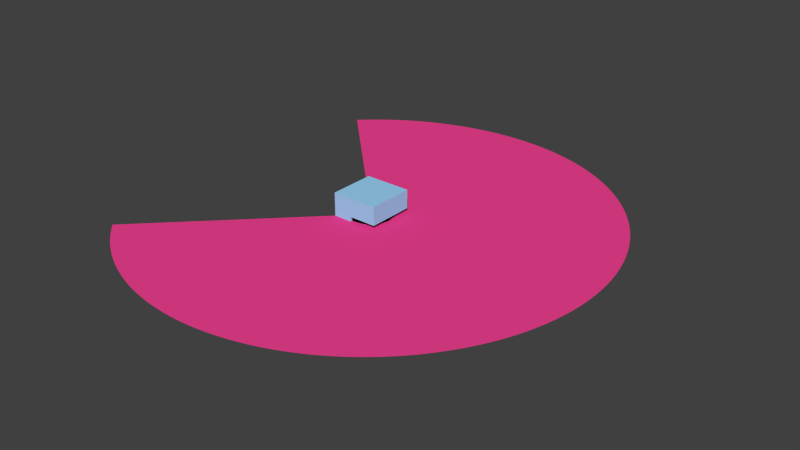 # Source: sick240.blend  (saved by Blender 2.61.0; exported with 4.5.12 LTS)
import bpy
from mathutils import Matrix  # noqa: F401  (used for matrix-valued properties, if any)

bpy.ops.wm.read_factory_settings(use_empty=True)
scene = bpy.context.scene
scene.name = 'Scene'

# ---- collections
col_collection_1 = bpy.data.collections.new('Collection 1'); scene.collection.children.link(col_collection_1)

# ---- materials (node trees are filled in below, after node groups)
mat_raymat_003 = bpy.data.materials.new('RayMat.003')
mat_raymat_003.alpha_threshold = 0.0
mat_raymat_003.use_transparent_shadow = False
mat_raymat_003.diffuse_color = (0.9099, 0.05395, 0.2974, 1.0)
mat_raymat_003.roughness = 0.5
mat_raymat_003.line_color = (0.0, 0.0, 0.0, 0.3)
mat_blue = bpy.data.materials.new('Blue')
mat_blue.alpha_threshold = 0.0
mat_blue.use_transparent_shadow = False
mat_blue.diffuse_color = (0.3348, 0.6721, 0.956, 1.0)
mat_blue.roughness = 0.5
mat_blue.line_color = (0.0, 0.0, 0.0, 1.0)
mat_black = bpy.data.materials.new('Black')
mat_black.alpha_threshold = 0.0
mat_black.use_transparent_shadow = False
mat_black.diffuse_color = (0.0, 0.0, 0.0, 1.0)
mat_black.roughness = 0.5
mat_black.line_color = (0.0, 0.0, 0.0, 1.0)

# ---- material node trees

# ---- world
world_world = bpy.data.worlds.new('World'); scene.world = world_world
world_world.color = (0.05088, 0.05088, 0.05088)
world_world.use_sun_shadow = False
world_world.sun_shadow_jitter_overblur = 0.0
world_world.cycles.sampling_method = 'MANUAL'
world_world.cycles.sample_map_resolution = 256

# ---- meshes
me_arcmesh_017 = bpy.data.meshes.new('ArcMesh.017')
me_arcmesh_017.from_pydata([(0.0, 0.0, 0.0), (-0.7071, -0.7071, 0.0), (-0.704, -0.7102, 0.0), (-0.7009, -0.7133, 0.0), (-0.6978, -0.7163, 0.0), (-0.6947, -0.7193, 0.0), (-0.6915, -0.7224, 0.0), (-0.6884, -0.7254, 0.0), (-0.6852, -0.7284, 0.0), (-0.682, -0.7314, 0.0), (-0.6788, -0.7343, 0.0), (-0.6756, -0.7373, 0.0), (-0.6724, -0.7402, 0.0), (-0.6691, -0.7431, 0.0), (-0.6659, -0.7461, 0.0), (-0.6626, -0.749, 0.0), (-0.6593, -0.7518, 0.0), (-0.6561, -0.7547, 0.0), (-0.6528, -0.7576, 0.0), (-0.6494, -0.7604, 0.0), (-0.6461, -0.7632, 0.0), (-0.6428, -0.766, 0.0), (-0.6394, -0.7688, 0.0), (-0.6361, -0.7716, 0.0), (-0.6327, -0.7744, 0.0), (-0.6293, -0.7771, 0.0), (-0.6259, -0.7799, 0.0), (-0.6225, -0.7826, 0.0), (-0.6191, -0.7853, 0.0), (-0.6157, -0.788, 0.0), (-0.6122, -0.7907, 0.0), (-0.6088, -0.7934, 0.0), (-0.6053, -0.796, 0.0), (-0.6018, -0.7986, 0.0), (-0.5983, -0.8013, 0.0), (-0.5948, -0.8039, 0.0), (-0.5913, -0.8064, 0.0), (-0.5878, -0.809, 0.0), (-0.5842, -0.8116, 0.0), (-0.5807, -0.8141, 0.0), (-0.5771, -0.8166, 0.0), (-0.5736, -0.8192, 0.0), (-0.57, -0.8216, 0.0), (-0.5664, -0.8241, 0.0), (-0.5628, -0.8266, 0.0), (-0.5592, -0.829, 0.0), (-0.5556, -0.8315, 0.0), (-0.5519, -0.8339, 0.0), (-0.5483, -0.8363, 0.0), (-0.5446, -0.8387, 0.0), (-0.541, -0.841, 0.0), (-0.5373, -0.8434, 0.0), (-0.5336, -0.8457, 0.0), (-0.5299, -0.848, 0.0), (-0.5262, -0.8504, 0.0), (-0.5225, -0.8526, 0.0), (-0.5188, -0.8549, 0.0), (-0.515, -0.8572, 0.0), (-0.5113, -0.8594, 0.0), (-0.5075, -0.8616, 0.0), (-0.5038, -0.8638, 0.0), (-0.5, -0.866, 0.0), (-0.4962, -0.8682, 0.0), (-0.4924, -0.8704, 0.0), (-0.4886, -0.8725, 0.0), (-0.4848, -0.8746, 0.0), (-0.481, -0.8767, 0.0), (-0.4772, -0.8788, 0.0), (-0.4733, -0.8809, 0.0), (-0.4695, -0.8829, 0.0), (-0.4656, -0.885, 0.0), (-0.4617, -0.887, 0.0), (-0.4579, -0.889, 0.0), (-0.454, -0.891, 0.0), (-0.4501, -0.893, 0.0), (-0.4462, -0.8949, 0.0), (-0.4423, -0.8969, 0.0), (-0.4384, -0.8988, 0.0), (-0.4344, -0.9007, 0.0), (-0.4305, -0.9026, 0.0), (-0.4266, -0.9045, 0.0), (-0.4226, -0.9063, 0.0), (-0.4187, -0.9081, 0.0), (-0.4147, -0.91, 0.0), (-0.4107, -0.9118, 0.0), (-0.4067, -0.9135, 0.0), (-0.4027, -0.9153, 0.0), (-0.3987, -0.9171, 0.0), (-0.3947, -0.9188, 0.0), (-0.3907, -0.9205, 0.0), (-0.3867, -0.9222, 0.0), (-0.3827, -0.9239, 0.0), (-0.3786, -0.9255, 0.0), (-0.3746, -0.9272, 0.0), (-0.3706, -0.9288, 0.0), (-0.3665, -0.9304, 0.0), (-0.3624, -0.932, 0.0), (-0.3584, -0.9336, 0.0), (-0.3543, -0.9351, 0.0), (-0.3502, -0.9367, 0.0), (-0.3461, -0.9382, 0.0), (-0.342, -0.9397, 0.0), (-0.3379, -0.9412, 0.0), (-0.3338, -0.9426, 0.0), (-0.3297, -0.9441, 0.0), (-0.3256, -0.9455, 0.0), (-0.3214, -0.9469, 0.0), (-0.3173, -0.9483, 0.0), (-0.3132, -0.9497, 0.0), (-0.309, -0.9511, 0.0), (-0.3049, -0.9524, 0.0), (-0.3007, -0.9537, 0.0), (-0.2965, -0.955, 0.0), (-0.2924, -0.9563, 0.0), (-0.2882, -0.9576, 0.0), (-0.284, -0.9588, 0.0), (-0.2798, -0.96, 0.0), (-0.2756, -0.9613, 0.0), (-0.2714, -0.9625, 0.0), (-0.2672, -0.9636, 0.0), (-0.263, -0.9648, 0.0), (-0.2588, -0.9659, 0.0), (-0.2546, -0.967, 0.0), (-0.2504, -0.9681, 0.0), (-0.2462, -0.9692, 0.0), (-0.2419, -0.9703, 0.0), (-0.2377, -0.9713, 0.0), (-0.2334, -0.9724, 0.0), (-0.2292, -0.9734, 0.0), (-0.225, -0.9744, 0.0), (-0.2207, -0.9753, 0.0), (-0.2164, -0.9763, 0.0), (-0.2122, -0.9772, 0.0), (-0.2079, -0.9781, 0.0), (-0.2036, -0.979, 0.0), (-0.1994, -0.9799, 0.0), (-0.1951, -0.9808, 0.0), (-0.1908, -0.9816, 0.0), (-0.1865, -0.9825, 0.0), (-0.1822, -0.9833, 0.0), (-0.1779, -0.984, 0.0), (-0.1736, -0.9848, 0.0), (-0.1693, -0.9856, 0.0), (-0.165, -0.9863, 0.0), (-0.1607, -0.987, 0.0), (-0.1564, -0.9877, 0.0), (-0.1521, -0.9884, 0.0), (-0.1478, -0.989, 0.0), (-0.1435, -0.9897, 0.0), (-0.1392, -0.9903, 0.0), (-0.1349, -0.9909, 0.0), (-0.1305, -0.9914, 0.0), (-0.1262, -0.992, 0.0), (-0.1219, -0.9925, 0.0), (-0.1175, -0.9931, 0.0), (-0.1132, -0.9936, 0.0), (-0.1089, -0.9941, 0.0), (-0.1045, -0.9945, 0.0), (-0.1002, -0.995, 0.0), (-0.09585, -0.9954, 0.0), (-0.0915, -0.9958, 0.0), (-0.08716, -0.9962, 0.0), (-0.08281, -0.9966, 0.0), (-0.07846, -0.9969, 0.0), (-0.07411, -0.9973, 0.0), (-0.06976, -0.9976, 0.0), (-0.0654, -0.9979, 0.0), (-0.06105, -0.9981, 0.0), (-0.05669, -0.9984, 0.0), (-0.05234, -0.9986, 0.0), (-0.04798, -0.9988, 0.0), (-0.04362, -0.999, 0.0), (-0.03926, -0.9992, 0.0), (-0.0349, -0.9994, 0.0), (-0.03054, -0.9995, 0.0), (-0.02618, -0.9997, 0.0), (-0.02181, -0.9998, 0.0), (-0.01745, -0.9998, 0.0), (-0.01309, -0.9999, 0.0), (-0.008727, -1.0, 0.0), (-0.004363, -1.0, 0.0), (6.123e-17, -1.0, 0.0), (0.004363, -1.0, 0.0), (0.008727, -1.0, 0.0), (0.01309, -0.9999, 0.0), (0.01745, -0.9998, 0.0), (0.02181, -0.9998, 0.0), (0.02618, -0.9997, 0.0), (0.03054, -0.9995, 0.0), (0.0349, -0.9994, 0.0), (0.03926, -0.9992, 0.0), (0.04362, -0.999, 0.0), (0.04798, -0.9988, 0.0), (0.05234, -0.9986, 0.0), (0.05669, -0.9984, 0.0), (0.06105, -0.9981, 0.0), (0.0654, -0.9979, 0.0), (0.06976, -0.9976, 0.0), (0.07411, -0.9973, 0.0), (0.07846, -0.9969, 0.0), (0.08281, -0.9966, 0.0), (0.08716, -0.9962, 0.0), (0.0915, -0.9958, 0.0), (0.09585, -0.9954, 0.0), (0.1002, -0.995, 0.0), (0.1045, -0.9945, 0.0), (0.1089, -0.9941, 0.0), (0.1132, -0.9936, 0.0), (0.1175, -0.9931, 0.0), (0.1219, -0.9925, 0.0), (0.1262, -0.992, 0.0), (0.1305, -0.9914, 0.0), (0.1349, -0.9909, 0.0), (0.1392, -0.9903, 0.0), (0.1435, -0.9897, 0.0), (0.1478, -0.989, 0.0), (0.1521, -0.9884, 0.0), (0.1564, -0.9877, 0.0), (0.1607, -0.987, 0.0), (0.165, -0.9863, 0.0), (0.1693, -0.9856, 0.0), (0.1736, -0.9848, 0.0), (0.1779, -0.984, 0.0), (0.1822, -0.9833, 0.0), (0.1865, -0.9825, 0.0), (0.1908, -0.9816, 0.0), (0.1951, -0.9808, 0.0), (0.1994, -0.9799, 0.0), (0.2036, -0.979, 0.0), (0.2079, -0.9781, 0.0), (0.2122, -0.9772, 0.0), (0.2164, -0.9763, 0.0), (0.2207, -0.9753, 0.0), (0.225, -0.9744, 0.0), (0.2292, -0.9734, 0.0), (0.2334, -0.9724, 0.0), (0.2377, -0.9713, 0.0), (0.2419, -0.9703, 0.0), (0.2462, -0.9692, 0.0), (0.2504, -0.9681, 0.0), (0.2546, -0.967, 0.0), (0.2588, -0.9659, 0.0), (0.263, -0.9648, 0.0), (0.2672, -0.9636, 0.0), (0.2714, -0.9625, 0.0), (0.2756, -0.9613, 0.0), (0.2798, -0.96, 0.0), (0.284, -0.9588, 0.0), (0.2882, -0.9576, 0.0), (0.2924, -0.9563, 0.0), (0.2965, -0.955, 0.0), (0.3007, -0.9537, 0.0), (0.3049, -0.9524, 0.0), (0.309, -0.9511, 0.0), (0.3132, -0.9497, 0.0), (0.3173, -0.9483, 0.0), (0.3214, -0.9469, 0.0), (0.3256, -0.9455, 0.0), (0.3297, -0.9441, 0.0), (0.3338, -0.9426, 0.0), (0.3379, -0.9412, 0.0), (0.342, -0.9397, 0.0), (0.3461, -0.9382, 0.0), (0.3502, -0.9367, 0.0), (0.3543, -0.9351, 0.0), (0.3584, -0.9336, 0.0), (0.3624, -0.932, 0.0), (0.3665, -0.9304, 0.0), (0.3706, -0.9288, 0.0), (0.3746, -0.9272, 0.0), (0.3786, -0.9255, 0.0), (0.3827, -0.9239, 0.0), (0.3867, -0.9222, 0.0), (0.3907, -0.9205, 0.0), (0.3947, -0.9188, 0.0), (0.3987, -0.9171, 0.0), (0.4027, -0.9153, 0.0), (0.4067, -0.9135, 0.0), (0.4107, -0.9118, 0.0), (0.4147, -0.91, 0.0), (0.4187, -0.9081, 0.0), (0.4226, -0.9063, 0.0), (0.4266, -0.9045, 0.0), (0.4305, -0.9026, 0.0), (0.4344, -0.9007, 0.0), (0.4384, -0.8988, 0.0), (0.4423, -0.8969, 0.0), (0.4462, -0.8949, 0.0), (0.4501, -0.893, 0.0), (0.454, -0.891, 0.0), (0.4579, -0.889, 0.0), (0.4617, -0.887, 0.0), (0.4656, -0.885, 0.0), (0.4695, -0.8829, 0.0), (0.4733, -0.8809, 0.0), (0.4772, -0.8788, 0.0), (0.481, -0.8767, 0.0), (0.4848, -0.8746, 0.0), (0.4886, -0.8725, 0.0), (0.4924, -0.8704, 0.0), (0.4962, -0.8682, 0.0), (0.5, -0.866, 0.0), (0.5038, -0.8638, 0.0), (0.5075, -0.8616, 0.0), (0.5113, -0.8594, 0.0), (0.515, -0.8572, 0.0), (0.5188, -0.8549, 0.0), (0.5225, -0.8526, 0.0), (0.5262, -0.8504, 0.0), (0.5299, -0.848, 0.0), (0.5336, -0.8457, 0.0), (0.5373, -0.8434, 0.0), (0.541, -0.841, 0.0), (0.5446, -0.8387, 0.0), (0.5483, -0.8363, 0.0), (0.5519, -0.8339, 0.0), (0.5556, -0.8315, 0.0), (0.5592, -0.829, 0.0), (0.5628, -0.8266, 0.0), (0.5664, -0.8241, 0.0), (0.57, -0.8216, 0.0), (0.5736, -0.8192, 0.0), (0.5771, -0.8166, 0.0), (0.5807, -0.8141, 0.0), (0.5842, -0.8116, 0.0), (0.5878, -0.809, 0.0), (0.5913, -0.8064, 0.0), (0.5948, -0.8039, 0.0), (0.5983, -0.8013, 0.0), (0.6018, -0.7986, 0.0), (0.6053, -0.796, 0.0), (0.6088, -0.7934, 0.0), (0.6122, -0.7907, 0.0), (0.6157, -0.788, 0.0), (0.6191, -0.7853, 0.0), (0.6225, -0.7826, 0.0), (0.6259, -0.7799, 0.0), (0.6293, -0.7771, 0.0), (0.6327, -0.7744, 0.0), (0.6361, -0.7716, 0.0), (0.6394, -0.7688, 0.0), (0.6428, -0.766, 0.0), (0.6461, -0.7632, 0.0), (0.6494, -0.7604, 0.0), (0.6528, -0.7576, 0.0), (0.6561, -0.7547, 0.0), (0.6593, -0.7518, 0.0), (0.6626, -0.749, 0.0), (0.6659, -0.7461, 0.0), (0.6691, -0.7431, 0.0), (0.6724, -0.7402, 0.0), (0.6756, -0.7373, 0.0), (0.6788, -0.7343, 0.0), (0.682, -0.7314, 0.0), (0.6852, -0.7284, 0.0), (0.6884, -0.7254, 0.0), (0.6915, -0.7224, 0.0), (0.6947, -0.7193, 0.0), (0.6978, -0.7163, 0.0), (0.7009, -0.7133, 0.0), (0.704, -0.7102, 0.0), (0.7071, -0.7071, 0.0), (0.7102, -0.704, 0.0), (0.7133, -0.7009, 0.0), (0.7163, -0.6978, 0.0), (0.7193, -0.6947, 0.0), (0.7224, -0.6915, 0.0), (0.7254, -0.6884, 0.0), (0.7284, -0.6852, 0.0), (0.7314, -0.682, 0.0), (0.7343, -0.6788, 0.0), (0.7373, -0.6756, 0.0), (0.7402, -0.6724, 0.0), (0.7431, -0.6691, 0.0), (0.7461, -0.6659, 0.0), (0.749, -0.6626, 0.0), (0.7518, -0.6593, 0.0), (0.7547, -0.6561, 0.0), (0.7576, -0.6528, 0.0), (0.7604, -0.6494, 0.0), (0.7632, -0.6461, 0.0), (0.766, -0.6428, 0.0), (0.7688, -0.6394, 0.0), (0.7716, -0.6361, 0.0), (0.7744, -0.6327, 0.0), (0.7771, -0.6293, 0.0), (0.7799, -0.6259, 0.0), (0.7826, -0.6225, 0.0), (0.7853, -0.6191, 0.0), (0.788, -0.6157, 0.0), (0.7907, -0.6122, 0.0), (0.7934, -0.6088, 0.0), (0.796, -0.6053, 0.0), (0.7986, -0.6018, 0.0), (0.8013, -0.5983, 0.0), (0.8039, -0.5948, 0.0), (0.8064, -0.5913, 0.0), (0.809, -0.5878, 0.0), (0.8116, -0.5842, 0.0), (0.8141, -0.5807, 0.0), (0.8166, -0.5771, 0.0), (0.8192, -0.5736, 0.0), (0.8216, -0.57, 0.0), (0.8241, -0.5664, 0.0), (0.8266, -0.5628, 0.0), (0.829, -0.5592, 0.0), (0.8315, -0.5556, 0.0), (0.8339, -0.5519, 0.0), (0.8363, -0.5483, 0.0), (0.8387, -0.5446, 0.0), (0.841, -0.541, 0.0), (0.8434, -0.5373, 0.0), (0.8457, -0.5336, 0.0), (0.848, -0.5299, 0.0), (0.8504, -0.5262, 0.0), (0.8526, -0.5225, 0.0), (0.8549, -0.5188, 0.0), (0.8572, -0.515, 0.0), (0.8594, -0.5113, 0.0), (0.8616, -0.5075, 0.0), (0.8638, -0.5038, 0.0), (0.866, -0.5, 0.0), (0.8682, -0.4962, 0.0), (0.8704, -0.4924, 0.0), (0.8725, -0.4886, 0.0), (0.8746, -0.4848, 0.0), (0.8767, -0.481, 0.0), (0.8788, -0.4772, 0.0), (0.8809, -0.4733, 0.0), (0.8829, -0.4695, 0.0), (0.885, -0.4656, 0.0), (0.887, -0.4617, 0.0), (0.889, -0.4579, 0.0), (0.891, -0.454, 0.0), (0.893, -0.4501, 0.0), (0.8949, -0.4462, 0.0), (0.8969, -0.4423, 0.0), (0.8988, -0.4384, 0.0), (0.9007, -0.4344, 0.0), (0.9026, -0.4305, 0.0), (0.9045, -0.4266, 0.0), (0.9063, -0.4226, 0.0), (0.9081, -0.4187, 0.0), (0.91, -0.4147, 0.0), (0.9118, -0.4107, 0.0), (0.9135, -0.4067, 0.0), (0.9153, -0.4027, 0.0), (0.9171, -0.3987, 0.0), (0.9188, -0.3947, 0.0), (0.9205, -0.3907, 0.0), (0.9222, -0.3867, 0.0), (0.9239, -0.3827, 0.0), (0.9255, -0.3786, 0.0), (0.9272, -0.3746, 0.0), (0.9288, -0.3706, 0.0), (0.9304, -0.3665, 0.0), (0.932, -0.3624, 0.0), (0.9336, -0.3584, 0.0), (0.9351, -0.3543, 0.0), (0.9367, -0.3502, 0.0), (0.9382, -0.3461, 0.0), (0.9397, -0.342, 0.0), (0.9412, -0.3379, 0.0), (0.9426, -0.3338, 0.0), (0.9441, -0.3297, 0.0), (0.9455, -0.3256, 0.0), (0.9469, -0.3214, 0.0), (0.9483, -0.3173, 0.0), (0.9497, -0.3132, 0.0), (0.9511, -0.309, 0.0), (0.9524, -0.3049, 0.0), (0.9537, -0.3007, 0.0), (0.955, -0.2965, 0.0), (0.9563, -0.2924, 0.0), (0.9576, -0.2882, 0.0), (0.9588, -0.284, 0.0), (0.96, -0.2798, 0.0), (0.9613, -0.2756, 0.0), (0.9625, -0.2714, 0.0), (0.9636, -0.2672, 0.0), (0.9648, -0.263, 0.0), (0.9659, -0.2588, 0.0), (0.967, -0.2546, 0.0), (0.9681, -0.2504, 0.0), (0.9692, -0.2462, 0.0), (0.9703, -0.2419, 0.0), (0.9713, -0.2377, 0.0), (0.9724, -0.2334, 0.0), (0.9734, -0.2292, 0.0), (0.9744, -0.225, 0.0), (0.9753, -0.2207, 0.0), (0.9763, -0.2164, 0.0), (0.9772, -0.2122, 0.0), (0.9781, -0.2079, 0.0), (0.979, -0.2036, 0.0), (0.9799, -0.1994, 0.0), (0.9808, -0.1951, 0.0), (0.9816, -0.1908, 0.0), (0.9825, -0.1865, 0.0), (0.9833, -0.1822, 0.0), (0.984, -0.1779, 0.0), (0.9848, -0.1736, 0.0), (0.9856, -0.1693, 0.0), (0.9863, -0.165, 0.0), (0.987, -0.1607, 0.0), (0.9877, -0.1564, 0.0), (0.9884, -0.1521, 0.0), (0.989, -0.1478, 0.0), (0.9897, -0.1435, 0.0), (0.9903, -0.1392, 0.0), (0.9909, -0.1349, 0.0), (0.9914, -0.1305, 0.0), (0.992, -0.1262, 0.0), (0.9925, -0.1219, 0.0), (0.9931, -0.1175, 0.0), (0.9936, -0.1132, 0.0), (0.9941, -0.1089, 0.0), (0.9945, -0.1045, 0.0), (0.995, -0.1002, 0.0), (0.9954, -0.09585, 0.0), (0.9958, -0.0915, 0.0), (0.9962, -0.08716, 0.0), (0.9966, -0.08281, 0.0), (0.9969, -0.07846, 0.0), (0.9973, -0.07411, 0.0), (0.9976, -0.06976, 0.0), (0.9979, -0.0654, 0.0), (0.9981, -0.06105, 0.0), (0.9984, -0.05669, 0.0), (0.9986, -0.05234, 0.0), (0.9988, -0.04798, 0.0), (0.999, -0.04362, 0.0), (0.9992, -0.03926, 0.0), (0.9994, -0.0349, 0.0), (0.9995, -0.03054, 0.0), (0.9997, -0.02618, 0.0), (0.9998, -0.02181, 0.0), (0.9998, -0.01745, 0.0), (0.9999, -0.01309, 0.0), (1.0, -0.008727, 0.0), (1.0, -0.004363, 0.0), (1.0, 0.0, 0.0), (1.0, 0.004363, 0.0), (1.0, 0.008727, 0.0), (0.9999, 0.01309, 0.0), (0.9998, 0.01745, 0.0), (0.9998, 0.02181, 0.0), (0.9997, 0.02618, 0.0), (0.9995, 0.03054, 0.0), (0.9994, 0.0349, 0.0), (0.9992, 0.03926, 0.0), (0.999, 0.04362, 0.0), (0.9988, 0.04798, 0.0), (0.9986, 0.05234, 0.0), (0.9984, 0.05669, 0.0), (0.9981, 0.06105, 0.0), (0.9979, 0.0654, 0.0), (0.9976, 0.06976, 0.0), (0.9973, 0.07411, 0.0), (0.9969, 0.07846, 0.0), (0.9966, 0.08281, 0.0), (0.9962, 0.08716, 0.0), (0.9958, 0.0915, 0.0), (0.9954, 0.09585, 0.0), (0.995, 0.1002, 0.0), (0.9945, 0.1045, 0.0), (0.9941, 0.1089, 0.0), (0.9936, 0.1132, 0.0), (0.9931, 0.1175, 0.0), (0.9925, 0.1219, 0.0), (0.992, 0.1262, 0.0), (0.9914, 0.1305, 0.0), (0.9909, 0.1349, 0.0), (0.9903, 0.1392, 0.0), (0.9897, 0.1435, 0.0), (0.989, 0.1478, 0.0), (0.9884, 0.1521, 0.0), (0.9877, 0.1564, 0.0), (0.987, 0.1607, 0.0), (0.9863, 0.165, 0.0), (0.9856, 0.1693, 0.0), (0.9848, 0.1736, 0.0), (0.984, 0.1779, 0.0), (0.9833, 0.1822, 0.0), (0.9825, 0.1865, 0.0), (0.9816, 0.1908, 0.0), (0.9808, 0.1951, 0.0), (0.9799, 0.1994, 0.0), (0.979, 0.2036, 0.0), (0.9781, 0.2079, 0.0), (0.9772, 0.2122, 0.0), (0.9763, 0.2164, 0.0), (0.9753, 0.2207, 0.0), (0.9744, 0.225, 0.0), (0.9734, 0.2292, 0.0), (0.9724, 0.2334, 0.0), (0.9713, 0.2377, 0.0), (0.9703, 0.2419, 0.0), (0.9692, 0.2462, 0.0), (0.9681, 0.2504, 0.0), (0.967, 0.2546, 0.0), (0.9659, 0.2588, 0.0), (0.9648, 0.263, 0.0), (0.9636, 0.2672, 0.0), (0.9625, 0.2714, 0.0), (0.9613, 0.2756, 0.0), (0.96, 0.2798, 0.0), (0.9588, 0.284, 0.0), (0.9576, 0.2882, 0.0), (0.9563, 0.2924, 0.0), (0.955, 0.2965, 0.0), (0.9537, 0.3007, 0.0), (0.9524, 0.3049, 0.0), (0.9511, 0.309, 0.0), (0.9497, 0.3132, 0.0), (0.9483, 0.3173, 0.0), (0.9469, 0.3214, 0.0), (0.9455, 0.3256, 0.0), (0.9441, 0.3297, 0.0), (0.9426, 0.3338, 0.0), (0.9412, 0.3379, 0.0), (0.9397, 0.342, 0.0), (0.9382, 0.3461, 0.0), (0.9367, 0.3502, 0.0), (0.9351, 0.3543, 0.0), (0.9336, 0.3584, 0.0), (0.932, 0.3624, 0.0), (0.9304, 0.3665, 0.0), (0.9288, 0.3706, 0.0), (0.9272, 0.3746, 0.0), (0.9255, 0.3786, 0.0), (0.9239, 0.3827, 0.0), (0.9222, 0.3867, 0.0), (0.9205, 0.3907, 0.0), (0.9188, 0.3947, 0.0), (0.9171, 0.3987, 0.0), (0.9153, 0.4027, 0.0), (0.9135, 0.4067, 0.0), (0.9118, 0.4107, 0.0), (0.91, 0.4147, 0.0), (0.9081, 0.4187, 0.0), (0.9063, 0.4226, 0.0), (0.9045, 0.4266, 0.0), (0.9026, 0.4305, 0.0), (0.9007, 0.4344, 0.0), (0.8988, 0.4384, 0.0), (0.8969, 0.4423, 0.0), (0.8949, 0.4462, 0.0), (0.893, 0.4501, 0.0), (0.891, 0.454, 0.0), (0.889, 0.4579, 0.0), (0.887, 0.4617, 0.0), (0.885, 0.4656, 0.0), (0.8829, 0.4695, 0.0), (0.8809, 0.4733, 0.0), (0.8788, 0.4772, 0.0), (0.8767, 0.481, 0.0), (0.8746, 0.4848, 0.0), (0.8725, 0.4886, 0.0), (0.8704, 0.4924, 0.0), (0.8682, 0.4962, 0.0), (0.866, 0.5, 0.0), (0.8638, 0.5038, 0.0), (0.8616, 0.5075, 0.0), (0.8594, 0.5113, 0.0), (0.8572, 0.515, 0.0), (0.8549, 0.5188, 0.0), (0.8526, 0.5225, 0.0), (0.8504, 0.5262, 0.0), (0.848, 0.5299, 0.0), (0.8457, 0.5336, 0.0), (0.8434, 0.5373, 0.0), (0.841, 0.541, 0.0), (0.8387, 0.5446, 0.0), (0.8363, 0.5483, 0.0), (0.8339, 0.5519, 0.0), (0.8315, 0.5556, 0.0), (0.829, 0.5592, 0.0), (0.8266, 0.5628, 0.0), (0.8241, 0.5664, 0.0), (0.8216, 0.57, 0.0), (0.8192, 0.5736, 0.0), (0.8166, 0.5771, 0.0), (0.8141, 0.5807, 0.0), (0.8116, 0.5842, 0.0), (0.809, 0.5878, 0.0), (0.8064, 0.5913, 0.0), (0.8039, 0.5948, 0.0), (0.8013, 0.5983, 0.0), (0.7986, 0.6018, 0.0), (0.796, 0.6053, 0.0), (0.7934, 0.6088, 0.0), (0.7907, 0.6122, 0.0), (0.788, 0.6157, 0.0), (0.7853, 0.6191, 0.0), (0.7826, 0.6225, 0.0), (0.7799, 0.6259, 0.0), (0.7771, 0.6293, 0.0), (0.7744, 0.6327, 0.0), (0.7716, 0.6361, 0.0), (0.7688, 0.6394, 0.0), (0.766, 0.6428, 0.0), (0.7632, 0.6461, 0.0), (0.7604, 0.6494, 0.0), (0.7576, 0.6528, 0.0), (0.7547, 0.6561, 0.0), (0.7518, 0.6593, 0.0), (0.749, 0.6626, 0.0), (0.7461, 0.6659, 0.0), (0.7431, 0.6691, 0.0), (0.7402, 0.6724, 0.0), (0.7373, 0.6756, 0.0), (0.7343, 0.6788, 0.0), (0.7314, 0.682, 0.0), (0.7284, 0.6852, 0.0), (0.7254, 0.6884, 0.0), (0.7224, 0.6915, 0.0), (0.7193, 0.6947, 0.0), (0.7163, 0.6978, 0.0), (0.7133, 0.7009, 0.0), (0.7102, 0.704, 0.0), (0.7071, 0.7071, 0.0), (0.704, 0.7102, 0.0), (0.7009, 0.7133, 0.0), (0.6978, 0.7163, 0.0), (0.6947, 0.7193, 0.0), (0.6915, 0.7224, 0.0), (0.6884, 0.7254, 0.0), (0.6852, 0.7284, 0.0), (0.682, 0.7314, 0.0), (0.6788, 0.7343, 0.0), (0.6756, 0.7373, 0.0), (0.6724, 0.7402, 0.0), (0.6691, 0.7431, 0.0), (0.6659, 0.7461, 0.0), (0.6626, 0.749, 0.0), (0.6593, 0.7518, 0.0), (0.6561, 0.7547, 0.0), (0.6528, 0.7576, 0.0), (0.6494, 0.7604, 0.0), (0.6461, 0.7632, 0.0), (0.6428, 0.766, 0.0), (0.6394, 0.7688, 0.0), (0.6361, 0.7716, 0.0), (0.6327, 0.7744, 0.0), (0.6293, 0.7771, 0.0), (0.6259, 0.7799, 0.0), (0.6225, 0.7826, 0.0), (0.6191, 0.7853, 0.0), (0.6157, 0.788, 0.0), (0.6122, 0.7907, 0.0), (0.6088, 0.7934, 0.0), (0.6053, 0.796, 0.0), (0.6018, 0.7986, 0.0), (0.5983, 0.8013, 0.0), (0.5948, 0.8039, 0.0), (0.5913, 0.8064, 0.0), (0.5878, 0.809, 0.0), (0.5842, 0.8116, 0.0), (0.5807, 0.8141, 0.0), (0.5771, 0.8166, 0.0), (0.5736, 0.8192, 0.0), (0.57, 0.8216, 0.0), (0.5664, 0.8241, 0.0), (0.5628, 0.8266, 0.0), (0.5592, 0.829, 0.0), (0.5556, 0.8315, 0.0), (0.5519, 0.8339, 0.0), (0.5483, 0.8363, 0.0), (0.5446, 0.8387, 0.0), (0.541, 0.841, 0.0), (0.5373, 0.8434, 0.0), (0.5336, 0.8457, 0.0), (0.5299, 0.848, 0.0), (0.5262, 0.8504, 0.0), (0.5225, 0.8526, 0.0), (0.5188, 0.8549, 0.0), (0.515, 0.8572, 0.0), (0.5113, 0.8594, 0.0), (0.5075, 0.8616, 0.0), (0.5038, 0.8638, 0.0), (0.5, 0.866, 0.0), (0.4962, 0.8682, 0.0), (0.4924, 0.8704, 0.0), (0.4886, 0.8725, 0.0), (0.4848, 0.8746, 0.0), (0.481, 0.8767, 0.0), (0.4772, 0.8788, 0.0), (0.4733, 0.8809, 0.0), (0.4695, 0.8829, 0.0), (0.4656, 0.885, 0.0), (0.4617, 0.887, 0.0), (0.4579, 0.889, 0.0), (0.454, 0.891, 0.0), (0.4501, 0.893, 0.0), (0.4462, 0.8949, 0.0), (0.4423, 0.8969, 0.0), (0.4384, 0.8988, 0.0), (0.4344, 0.9007, 0.0), (0.4305, 0.9026, 0.0), (0.4266, 0.9045, 0.0), (0.4226, 0.9063, 0.0), (0.4187, 0.9081, 0.0), (0.4147, 0.91, 0.0), (0.4107, 0.9118, 0.0), (0.4067, 0.9135, 0.0), (0.4027, 0.9153, 0.0), (0.3987, 0.9171, 0.0), (0.3947, 0.9188, 0.0), (0.3907, 0.9205, 0.0), (0.3867, 0.9222, 0.0), (0.3827, 0.9239, 0.0), (0.3786, 0.9255, 0.0), (0.3746, 0.9272, 0.0), (0.3706, 0.9288, 0.0), (0.3665, 0.9304, 0.0), (0.3624, 0.932, 0.0), (0.3584, 0.9336, 0.0), (0.3543, 0.9351, 0.0), (0.3502, 0.9367, 0.0), (0.3461, 0.9382, 0.0), (0.342, 0.9397, 0.0), (0.3379, 0.9412, 0.0), (0.3338, 0.9426, 0.0), (0.3297, 0.9441, 0.0), (0.3256, 0.9455, 0.0), (0.3214, 0.9469, 0.0), (0.3173, 0.9483, 0.0), (0.3132, 0.9497, 0.0), (0.309, 0.9511, 0.0), (0.3049, 0.9524, 0.0), (0.3007, 0.9537, 0.0), (0.2965, 0.955, 0.0), (0.2924, 0.9563, 0.0), (0.2882, 0.9576, 0.0), (0.284, 0.9588, 0.0), (0.2798, 0.96, 0.0), (0.2756, 0.9613, 0.0), (0.2714, 0.9625, 0.0), (0.2672, 0.9636, 0.0), (0.263, 0.9648, 0.0), (0.2588, 0.9659, 0.0), (0.2546, 0.967, 0.0), (0.2504, 0.9681, 0.0), (0.2462, 0.9692, 0.0), (0.2419, 0.9703, 0.0), (0.2377, 0.9713, 0.0), (0.2334, 0.9724, 0.0), (0.2292, 0.9734, 0.0), (0.225, 0.9744, 0.0), (0.2207, 0.9753, 0.0), (0.2164, 0.9763, 0.0), (0.2122, 0.9772, 0.0), (0.2079, 0.9781, 0.0), (0.2036, 0.979, 0.0), (0.1994, 0.9799, 0.0), (0.1951, 0.9808, 0.0), (0.1908, 0.9816, 0.0), (0.1865, 0.9825, 0.0), (0.1822, 0.9833, 0.0), (0.1779, 0.984, 0.0), (0.1736, 0.9848, 0.0), (0.1693, 0.9856, 0.0), (0.165, 0.9863, 0.0), (0.1607, 0.987, 0.0), (0.1564, 0.9877, 0.0), (0.1521, 0.9884, 0.0), (0.1478, 0.989, 0.0), (0.1435, 0.9897, 0.0), (0.1392, 0.9903, 0.0), (0.1349, 0.9909, 0.0), (0.1305, 0.9914, 0.0), (0.1262, 0.992, 0.0), (0.1219, 0.9925, 0.0), (0.1175, 0.9931, 0.0), (0.1132, 0.9936, 0.0), (0.1089, 0.9941, 0.0), (0.1045, 0.9945, 0.0), (0.1002, 0.995, 0.0), (0.09585, 0.9954, 0.0), (0.0915, 0.9958, 0.0), (0.08716, 0.9962, 0.0), (0.08281, 0.9966, 0.0), (0.07846, 0.9969, 0.0), (0.07411, 0.9973, 0.0), (0.06976, 0.9976, 0.0), (0.0654, 0.9979, 0.0), (0.06105, 0.9981, 0.0), (0.05669, 0.9984, 0.0), (0.05234, 0.9986, 0.0), (0.04798, 0.9988, 0.0), (0.04362, 0.999, 0.0), (0.03926, 0.9992, 0.0), (0.0349, 0.9994, 0.0), (0.03054, 0.9995, 0.0), (0.02618, 0.9997, 0.0), (0.02181, 0.9998, 0.0), (0.01745, 0.9998, 0.0), (0.01309, 0.9999, 0.0), (0.008727, 1.0, 0.0), (0.004363, 1.0, 0.0), (6.123e-17, 1.0, 0.0), (-0.004363, 1.0, 0.0), (-0.008727, 1.0, 0.0), (-0.01309, 0.9999, 0.0), (-0.01745, 0.9998, 0.0), (-0.02181, 0.9998, 0.0), (-0.02618, 0.9997, 0.0), (-0.03054, 0.9995, 0.0), (-0.0349, 0.9994, 0.0), (-0.03926, 0.9992, 0.0), (-0.04362, 0.999, 0.0), (-0.04798, 0.9988, 0.0), (-0.05234, 0.9986, 0.0), (-0.05669, 0.9984, 0.0), (-0.06105, 0.9981, 0.0), (-0.0654, 0.9979, 0.0), (-0.06976, 0.9976, 0.0), (-0.07411, 0.9973, 0.0), (-0.07846, 0.9969, 0.0), (-0.08281, 0.9966, 0.0), (-0.08716, 0.9962, 0.0), (-0.0915, 0.9958, 0.0), (-0.09585, 0.9954, 0.0), (-0.1002, 0.995, 0.0), (-0.1045, 0.9945, 0.0), (-0.1089, 0.9941, 0.0), (-0.1132, 0.9936, 0.0), (-0.1175, 0.9931, 0.0), (-0.1219, 0.9925, 0.0), (-0.1262, 0.992, 0.0), (-0.1305, 0.9914, 0.0), (-0.1349, 0.9909, 0.0), (-0.1392, 0.9903, 0.0), (-0.1435, 0.9897, 0.0), (-0.1478, 0.989, 0.0), (-0.1521, 0.9884, 0.0), (-0.1564, 0.9877, 0.0), (-0.1607, 0.987, 0.0), (-0.165, 0.9863, 0.0), (-0.1693, 0.9856, 0.0), (-0.1736, 0.9848, 0.0), (-0.1779, 0.984, 0.0), (-0.1822, 0.9833, 0.0), (-0.1865, 0.9825, 0.0), (-0.1908, 0.9816, 0.0), (-0.1951, 0.9808, 0.0), (-0.1994, 0.9799, 0.0), (-0.2036, 0.979, 0.0), (-0.2079, 0.9781, 0.0), (-0.2122, 0.9772, 0.0), (-0.2164, 0.9763, 0.0), (-0.2207, 0.9753, 0.0), (-0.225, 0.9744, 0.0), (-0.2292, 0.9734, 0.0), (-0.2334, 0.9724, 0.0), (-0.2377, 0.9713, 0.0), (-0.2419, 0.9703, 0.0), (-0.2462, 0.9692, 0.0), (-0.2504, 0.9681, 0.0), (-0.2546, 0.967, 0.0), (-0.2588, 0.9659, 0.0), (-0.263, 0.9648, 0.0), (-0.2672, 0.9636, 0.0), (-0.2714, 0.9625, 0.0), (-0.2756, 0.9613, 0.0), (-0.2798, 0.96, 0.0), (-0.284, 0.9588, 0.0), (-0.2882, 0.9576, 0.0), (-0.2924, 0.9563, 0.0), (-0.2965, 0.955, 0.0), (-0.3007, 0.9537, 0.0), (-0.3049, 0.9524, 0.0), (-0.309, 0.9511, 0.0), (-0.3132, 0.9497, 0.0), (-0.3173, 0.9483, 0.0), (-0.3214, 0.9469, 0.0), (-0.3256, 0.9455, 0.0), (-0.3297, 0.9441, 0.0), (-0.3338, 0.9426, 0.0), (-0.3379, 0.9412, 0.0), (-0.342, 0.9397, 0.0), (-0.3461, 0.9382, 0.0), (-0.3502, 0.9367, 0.0), (-0.3543, 0.9351, 0.0), (-0.3584, 0.9336, 0.0), (-0.3624, 0.932, 0.0), (-0.3665, 0.9304, 0.0), (-0.3706, 0.9288, 0.0), (-0.3746, 0.9272, 0.0), (-0.3786, 0.9255, 0.0), (-0.3827, 0.9239, 0.0), (-0.3867, 0.9222, 0.0), (-0.3907, 0.9205, 0.0), (-0.3947, 0.9188, 0.0), (-0.3987, 0.9171, 0.0), (-0.4027, 0.9153, 0.0), (-0.4067, 0.9135, 0.0), (-0.4107, 0.9118, 0.0), (-0.4147, 0.91, 0.0), (-0.4187, 0.9081, 0.0), (-0.4226, 0.9063, 0.0), (-0.4266, 0.9045, 0.0), (-0.4305, 0.9026, 0.0), (-0.4344, 0.9007, 0.0), (-0.4384, 0.8988, 0.0), (-0.4423, 0.8969, 0.0), (-0.4462, 0.8949, 0.0), (-0.4501, 0.893, 0.0), (-0.454, 0.891, 0.0), (-0.4579, 0.889, 0.0), (-0.4617, 0.887, 0.0), (-0.4656, 0.885, 0.0), (-0.4695, 0.8829, 0.0), (-0.4733, 0.8809, 0.0), (-0.4772, 0.8788, 0.0), (-0.481, 0.8767, 0.0), (-0.4848, 0.8746, 0.0), (-0.4886, 0.8725, 0.0), (-0.4924, 0.8704, 0.0), (-0.4962, 0.8682, 0.0), (-0.5, 0.866, 0.0), (-0.5038, 0.8638, 0.0), (-0.5075, 0.8616, 0.0), (-0.5113, 0.8594, 0.0), (-0.515, 0.8572, 0.0), (-0.5188, 0.8549, 0.0), (-0.5225, 0.8526, 0.0), (-0.5262, 0.8504, 0.0), (-0.5299, 0.848, 0.0), (-0.5336, 0.8457, 0.0), (-0.5373, 0.8434, 0.0), (-0.541, 0.841, 0.0), (-0.5446, 0.8387, 0.0), (-0.5483, 0.8363, 0.0), (-0.5519, 0.8339, 0.0), (-0.5556, 0.8315, 0.0), (-0.5592, 0.829, 0.0), (-0.5628, 0.8266, 0.0), (-0.5664, 0.8241, 0.0), (-0.57, 0.8216, 0.0), (-0.5736, 0.8192, 0.0), (-0.5771, 0.8166, 0.0), (-0.5807, 0.8141, 0.0), (-0.5842, 0.8116, 0.0), (-0.5878, 0.809, 0.0), (-0.5913, 0.8064, 0.0), (-0.5948, 0.8039, 0.0), (-0.5983, 0.8013, 0.0), (-0.6018, 0.7986, 0.0), (-0.6053, 0.796, 0.0), (-0.6088, 0.7934, 0.0), (-0.6122, 0.7907, 0.0), (-0.6157, 0.788, 0.0), (-0.6191, 0.7853, 0.0), (-0.6225, 0.7826, 0.0), (-0.6259, 0.7799, 0.0), (-0.6293, 0.7771, 0.0), (-0.6327, 0.7744, 0.0), (-0.6361, 0.7716, 0.0), (-0.6394, 0.7688, 0.0), (-0.6428, 0.766, 0.0), (-0.6461, 0.7632, 0.0), (-0.6494, 0.7604, 0.0), (-0.6528, 0.7576, 0.0), (-0.6561, 0.7547, 0.0), (-0.6593, 0.7518, 0.0), (-0.6626, 0.749, 0.0), (-0.6659, 0.7461, 0.0), (-0.6691, 0.7431, 0.0), (-0.6724, 0.7402, 0.0), (-0.6756, 0.7373, 0.0), (-0.6788, 0.7343, 0.0), (-0.682, 0.7314, 0.0), (-0.6852, 0.7284, 0.0), (-0.6884, 0.7254, 0.0), (-0.6915, 0.7224, 0.0), (-0.6947, 0.7193, 0.0), (-0.6978, 0.7163, 0.0), (-0.7009, 0.7133, 0.0), (-0.704, 0.7102, 0.0), (-0.7071, 0.7071, 0.0)], [], [(0, 1, 2), (0, 2, 3), (0, 3, 4), (0, 4, 5), (0, 5, 6), (0, 6, 7), (0, 7, 8), (0, 8, 9), (0, 9, 10), (0, 10, 11), (0, 11, 12), (0, 12, 13), (0, 13, 14), (0, 14, 15), (0, 15, 16), (0, 16, 17), (0, 17, 18), (0, 18, 19), (0, 19, 20), (0, 20, 21), (0, 21, 22), (0, 22, 23), (0, 23, 24), (0, 24, 25), (0, 25, 26), (0, 26, 27), (0, 27, 28), (0, 28, 29), (0, 29, 30), (0, 30, 31), (0, 31, 32), (0, 32, 33), (0, 33, 34), (0, 34, 35), (0, 35, 36), (0, 36, 37), (0, 37, 38), (0, 38, 39), (0, 39, 40), (0, 40, 41), (0, 41, 42), (0, 42, 43), (0, 43, 44), (0, 44, 45), (0, 45, 46), (0, 46, 47), (0, 47, 48), (0, 48, 49), (0, 49, 50), (0, 50, 51), (0, 51, 52), (0, 52, 53), (0, 53, 54), (0, 54, 55), (0, 55, 56), (0, 56, 57), (0, 57, 58), (0, 58, 59), (0, 59, 60), (0, 60, 61), (0, 61, 62), (0, 62, 63), (0, 63, 64), (0, 64, 65), (0, 65, 66), (0, 66, 67), (0, 67, 68), (0, 68, 69), (0, 69, 70), (0, 70, 71), (0, 71, 72), (0, 72, 73), (0, 73, 74), (0, 74, 75), (0, 75, 76), (0, 76, 77), (0, 77, 78), (0, 78, 79), (0, 79, 80), (0, 80, 81), (0, 81, 82), (0, 82, 83), (0, 83, 84), (0, 84, 85), (0, 85, 86), (0, 86, 87), (0, 87, 88), (0, 88, 89), (0, 89, 90), (0, 90, 91), (0, 91, 92), (0, 92, 93), (0, 93, 94), (0, 94, 95), (0, 95, 96), (0, 96, 97), (0, 97, 98), (0, 98, 99), (0, 99, 100), (0, 100, 101), (0, 101, 102), (0, 102, 103), (0, 103, 104), (0, 104, 105), (0, 105, 106), (0, 106, 107), (0, 107, 108), (0, 108, 109), (0, 109, 110), (0, 110, 111), (0, 111, 112), (0, 112, 113), (0, 113, 114), (0, 114, 115), (0, 115, 116), (0, 116, 117), (0, 117, 118), (0, 118, 119), (0, 119, 120), (0, 120, 121), (0, 121, 122), (0, 122, 123), (0, 123, 124), (0, 124, 125), (0, 125, 126), (0, 126, 127), (0, 127, 128), (0, 128, 129), (0, 129, 130), (0, 130, 131), (0, 131, 132), (0, 132, 133), (0, 133, 134), (0, 134, 135), (0, 135, 136), (0, 136, 137), (0, 137, 138), (0, 138, 139), (0, 139, 140), (0, 140, 141), (0, 141, 142), (0, 142, 143), (0, 143, 144), (0, 144, 145), (0, 145, 146), (0, 146, 147), (0, 147, 148), (0, 148, 149), (0, 149, 150), (0, 150, 151), (0, 151, 152), (0, 152, 153), (0, 153, 154), (0, 154, 155), (0, 155, 156), (0, 156, 157), (0, 157, 158), (0, 158, 159), (0, 159, 160), (0, 160, 161), (0, 161, 162), (0, 162, 163), (0, 163, 164), (0, 164, 165), (0, 165, 166), (0, 166, 167), (0, 167, 168), (0, 168, 169), (0, 169, 170), (0, 170, 171), (0, 171, 172), (0, 172, 173), (0, 173, 174), (0, 174, 175), (0, 175, 176), (0, 176, 177), (0, 177, 178), (0, 178, 179), (0, 179, 180), (0, 180, 181), (0, 181, 182), (0, 182, 183), (0, 183, 184), (0, 184, 185), (0, 185, 186), (0, 186, 187), (0, 187, 188), (0, 188, 189), (0, 189, 190), (0, 190, 191), (0, 191, 192), (0, 192, 193), (0, 193, 194), (0, 194, 195), (0, 195, 196), (0, 196, 197), (0, 197, 198), (0, 198, 199), (0, 199, 200), (0, 200, 201), (0, 201, 202), (0, 202, 203), (0, 203, 204), (0, 204, 205), (0, 205, 206), (0, 206, 207), (0, 207, 208), (0, 208, 209), (0, 209, 210), (0, 210, 211), (0, 211, 212), (0, 212, 213), (0, 213, 214), (0, 214, 215), (0, 215, 216), (0, 216, 217), (0, 217, 218), (0, 218, 219), (0, 219, 220), (0, 220, 221), (0, 221, 222), (0, 222, 223), (0, 223, 224), (0, 224, 225), (0, 225, 226), (0, 226, 227), (0, 227, 228), (0, 228, 229), (0, 229, 230), (0, 230, 231), (0, 231, 232), (0, 232, 233), (0, 233, 234), (0, 234, 235), (0, 235, 236), (0, 236, 237), (0, 237, 238), (0, 238, 239), (0, 239, 240), (0, 240, 241), (0, 241, 242), (0, 242, 243), (0, 243, 244), (0, 244, 245), (0, 245, 246), (0, 246, 247), (0, 247, 248), (0, 248, 249), (0, 249, 250), (0, 250, 251), (0, 251, 252), (0, 252, 253), (0, 253, 254), (0, 254, 255), (0, 255, 256), (0, 256, 257), (0, 257, 258), (0, 258, 259), (0, 259, 260), (0, 260, 261), (0, 261, 262), (0, 262, 263), (0, 263, 264), (0, 264, 265), (0, 265, 266), (0, 266, 267), (0, 267, 268), (0, 268, 269), (0, 269, 270), (0, 270, 271), (0, 271, 272), (0, 272, 273), (0, 273, 274), (0, 274, 275), (0, 275, 276), (0, 276, 277), (0, 277, 278), (0, 278, 279), (0, 279, 280), (0, 280, 281), (0, 281, 282), (0, 282, 283), (0, 283, 284), (0, 284, 285), (0, 285, 286), (0, 286, 287), (0, 287, 288), (0, 288, 289), (0, 289, 290), (0, 290, 291), (0, 291, 292), (0, 292, 293), (0, 293, 294), (0, 294, 295), (0, 295, 296), (0, 296, 297), (0, 297, 298), (0, 298, 299), (0, 299, 300), (0, 300, 301), (0, 301, 302), (0, 302, 303), (0, 303, 304), (0, 304, 305), (0, 305, 306), (0, 306, 307), (0, 307, 308), (0, 308, 309), (0, 309, 310), (0, 310, 311), (0, 311, 312), (0, 312, 313), (0, 313, 314), (0, 314, 315), (0, 315, 316), (0, 316, 317), (0, 317, 318), (0, 318, 319), (0, 319, 320), (0, 320, 321), (0, 321, 322), (0, 322, 323), (0, 323, 324), (0, 324, 325), (0, 325, 326), (0, 326, 327), (0, 327, 328), (0, 328, 329), (0, 329, 330), (0, 330, 331), (0, 331, 332), (0, 332, 333), (0, 333, 334), (0, 334, 335), (0, 335, 336), (0, 336, 337), (0, 337, 338), (0, 338, 339), (0, 339, 340), (0, 340, 341), (0, 341, 342), (0, 342, 343), (0, 343, 344), (0, 344, 345), (0, 345, 346), (0, 346, 347), (0, 347, 348), (0, 348, 349), (0, 349, 350), (0, 350, 351), (0, 351, 352), (0, 352, 353), (0, 353, 354), (0, 354, 355), (0, 355, 356), (0, 356, 357), (0, 357, 358), (0, 358, 359), (0, 359, 360), (0, 360, 361), (0, 361, 362), (0, 362, 363), (0, 363, 364), (0, 364, 365), (0, 365, 366), (0, 366, 367), (0, 367, 368), (0, 368, 369), (0, 369, 370), (0, 370, 371), (0, 371, 372), (0, 372, 373), (0, 373, 374), (0, 374, 375), (0, 375, 376), (0, 376, 377), (0, 377, 378), (0, 378, 379), (0, 379, 380), (0, 380, 381), (0, 381, 382), (0, 382, 383), (0, 383, 384), (0, 384, 385), (0, 385, 386), (0, 386, 387), (0, 387, 388), (0, 388, 389), (0, 389, 390), (0, 390, 391), (0, 391, 392), (0, 392, 393), (0, 393, 394), (0, 394, 395), (0, 395, 396), (0, 396, 397), (0, 397, 398), (0, 398, 399), (0, 399, 400), (0, 400, 401), (0, 401, 402), (0, 402, 403), (0, 403, 404), (0, 404, 405), (0, 405, 406), (0, 406, 407), (0, 407, 408), (0, 408, 409), (0, 409, 410), (0, 410, 411), (0, 411, 412), (0, 412, 413), (0, 413, 414), (0, 414, 415), (0, 415, 416), (0, 416, 417), (0, 417, 418), (0, 418, 419), (0, 419, 420), (0, 420, 421), (0, 421, 422), (0, 422, 423), (0, 423, 424), (0, 424, 425), (0, 425, 426), (0, 426, 427), (0, 427, 428), (0, 428, 429), (0, 429, 430), (0, 430, 431), (0, 431, 432), (0, 432, 433), (0, 433, 434), (0, 434, 435), (0, 435, 436), (0, 436, 437), (0, 437, 438), (0, 438, 439), (0, 439, 440), (0, 440, 441), (0, 441, 442), (0, 442, 443), (0, 443, 444), (0, 444, 445), (0, 445, 446), (0, 446, 447), (0, 447, 448), (0, 448, 449), (0, 449, 450), (0, 450, 451), (0, 451, 452), (0, 452, 453), (0, 453, 454), (0, 454, 455), (0, 455, 456), (0, 456, 457), (0, 457, 458), (0, 458, 459), (0, 459, 460), (0, 460, 461), (0, 461, 462), (0, 462, 463), (0, 463, 464), (0, 464, 465), (0, 465, 466), (0, 466, 467), (0, 467, 468), (0, 468, 469), (0, 469, 470), (0, 470, 471), (0, 471, 472), (0, 472, 473), (0, 473, 474), (0, 474, 475), (0, 475, 476), (0, 476, 477), (0, 477, 478), (0, 478, 479), (0, 479, 480), (0, 480, 481), (0, 481, 482), (0, 482, 483), (0, 483, 484), (0, 484, 485), (0, 485, 486), (0, 486, 487), (0, 487, 488), (0, 488, 489), (0, 489, 490), (0, 490, 491), (0, 491, 492), (0, 492, 493), (0, 493, 494), (0, 494, 495), (0, 495, 496), (0, 496, 497), (0, 497, 498), (0, 498, 499), (0, 499, 500), (0, 500, 501), (0, 501, 502), (0, 502, 503), (0, 503, 504), (0, 504, 505), (0, 505, 506), (0, 506, 507), (0, 507, 508), (0, 508, 509), (0, 509, 510), (0, 510, 511), (0, 511, 512), (0, 512, 513), (0, 513, 514), (0, 514, 515), (0, 515, 516), (0, 516, 517), (0, 517, 518), (0, 518, 519), (0, 519, 520), (0, 520, 521), (0, 521, 522), (0, 522, 523), (0, 523, 524), (0, 524, 525), (0, 525, 526), (0, 526, 527), (0, 527, 528), (0, 528, 529), (0, 529, 530), (0, 530, 531), (0, 531, 532), (0, 532, 533), (0, 533, 534), (0, 534, 535), (0, 535, 536), (0, 536, 537), (0, 537, 538), (0, 538, 539), (0, 539, 540), (0, 540, 541), (0, 541, 542), (0, 542, 543), (0, 543, 544), (0, 544, 545), (0, 545, 546), (0, 546, 547), (0, 547, 548), (0, 548, 549), (0, 549, 550), (0, 550, 551), (0, 551, 552), (0, 552, 553), (0, 553, 554), (0, 554, 555), (0, 555, 556), (0, 556, 557), (0, 557, 558), (0, 558, 559), (0, 559, 560), (0, 560, 561), (0, 561, 562), (0, 562, 563), (0, 563, 564), (0, 564, 565), (0, 565, 566), (0, 566, 567), (0, 567, 568), (0, 568, 569), (0, 569, 570), (0, 570, 571), (0, 571, 572), (0, 572, 573), (0, 573, 574), (0, 574, 575), (0, 575, 576), (0, 576, 577), (0, 577, 578), (0, 578, 579), (0, 579, 580), (0, 580, 581), (0, 581, 582), (0, 582, 583), (0, 583, 584), (0, 584, 585), (0, 585, 586), (0, 586, 587), (0, 587, 588), (0, 588, 589), (0, 589, 590), (0, 590, 591), (0, 591, 592), (0, 592, 593), (0, 593, 594), (0, 594, 595), (0, 595, 596), (0, 596, 597), (0, 597, 598), (0, 598, 599), (0, 599, 600), (0, 600, 601), (0, 601, 602), (0, 602, 603), (0, 603, 604), (0, 604, 605), (0, 605, 606), (0, 606, 607), (0, 607, 608), (0, 608, 609), (0, 609, 610), (0, 610, 611), (0, 611, 612), (0, 612, 613), (0, 613, 614), (0, 614, 615), (0, 615, 616), (0, 616, 617), (0, 617, 618), (0, 618, 619), (0, 619, 620), (0, 620, 621), (0, 621, 622), (0, 622, 623), (0, 623, 624), (0, 624, 625), (0, 625, 626), (0, 626, 627), (0, 627, 628), (0, 628, 629), (0, 629, 630), (0, 630, 631), (0, 631, 632), (0, 632, 633), (0, 633, 634), (0, 634, 635), (0, 635, 636), (0, 636, 637), (0, 637, 638), (0, 638, 639), (0, 639, 640), (0, 640, 641), (0, 641, 642), (0, 642, 643), (0, 643, 644), (0, 644, 645), (0, 645, 646), (0, 646, 647), (0, 647, 648), (0, 648, 649), (0, 649, 650), (0, 650, 651), (0, 651, 652), (0, 652, 653), (0, 653, 654), (0, 654, 655), (0, 655, 656), (0, 656, 657), (0, 657, 658), (0, 658, 659), (0, 659, 660), (0, 660, 661), (0, 661, 662), (0, 662, 663), (0, 663, 664), (0, 664, 665), (0, 665, 666), (0, 666, 667), (0, 667, 668), (0, 668, 669), (0, 669, 670), (0, 670, 671), (0, 671, 672), (0, 672, 673), (0, 673, 674), (0, 674, 675), (0, 675, 676), (0, 676, 677), (0, 677, 678), (0, 678, 679), (0, 679, 680), (0, 680, 681), (0, 681, 682), (0, 682, 683), (0, 683, 684), (0, 684, 685), (0, 685, 686), (0, 686, 687), (0, 687, 688), (0, 688, 689), (0, 689, 690), (0, 690, 691), (0, 691, 692), (0, 692, 693), (0, 693, 694), (0, 694, 695), (0, 695, 696), (0, 696, 697), (0, 697, 698), (0, 698, 699), (0, 699, 700), (0, 700, 701), (0, 701, 702), (0, 702, 703), (0, 703, 704), (0, 704, 705), (0, 705, 706), (0, 706, 707), (0, 707, 708), (0, 708, 709), (0, 709, 710), (0, 710, 711), (0, 711, 712), (0, 712, 713), (0, 713, 714), (0, 714, 715), (0, 715, 716), (0, 716, 717), (0, 717, 718), (0, 718, 719), (0, 719, 720), (0, 720, 721), (0, 721, 722), (0, 722, 723), (0, 723, 724), (0, 724, 725), (0, 725, 726), (0, 726, 727), (0, 727, 728), (0, 728, 729), (0, 729, 730), (0, 730, 731), (0, 731, 732), (0, 732, 733), (0, 733, 734), (0, 734, 735), (0, 735, 736), (0, 736, 737), (0, 737, 738), (0, 738, 739), (0, 739, 740), (0, 740, 741), (0, 741, 742), (0, 742, 743), (0, 743, 744), (0, 744, 745), (0, 745, 746), (0, 746, 747), (0, 747, 748), (0, 748, 749), (0, 749, 750), (0, 750, 751), (0, 751, 752), (0, 752, 753), (0, 753, 754), (0, 754, 755), (0, 755, 756), (0, 756, 757), (0, 757, 758), (0, 758, 759), (0, 759, 760), (0, 760, 761), (0, 761, 762), (0, 762, 763), (0, 763, 764), (0, 764, 765), (0, 765, 766), (0, 766, 767), (0, 767, 768), (0, 768, 769), (0, 769, 770), (0, 770, 771), (0, 771, 772), (0, 772, 773), (0, 773, 774), (0, 774, 775), (0, 775, 776), (0, 776, 777), (0, 777, 778), (0, 778, 779), (0, 779, 780), (0, 780, 781), (0, 781, 782), (0, 782, 783), (0, 783, 784), (0, 784, 785), (0, 785, 786), (0, 786, 787), (0, 787, 788), (0, 788, 789), (0, 789, 790), (0, 790, 791), (0, 791, 792), (0, 792, 793), (0, 793, 794), (0, 794, 795), (0, 795, 796), (0, 796, 797), (0, 797, 798), (0, 798, 799), (0, 799, 800), (0, 800, 801), (0, 801, 802), (0, 802, 803), (0, 803, 804), (0, 804, 805), (0, 805, 806), (0, 806, 807), (0, 807, 808), (0, 808, 809), (0, 809, 810), (0, 810, 811), (0, 811, 812), (0, 812, 813), (0, 813, 814), (0, 814, 815), (0, 815, 816), (0, 816, 817), (0, 817, 818), (0, 818, 819), (0, 819, 820), (0, 820, 821), (0, 821, 822), (0, 822, 823), (0, 823, 824), (0, 824, 825), (0, 825, 826), (0, 826, 827), (0, 827, 828), (0, 828, 829), (0, 829, 830), (0, 830, 831), (0, 831, 832), (0, 832, 833), (0, 833, 834), (0, 834, 835), (0, 835, 836), (0, 836, 837), (0, 837, 838), (0, 838, 839), (0, 839, 840), (0, 840, 841), (0, 841, 842), (0, 842, 843), (0, 843, 844), (0, 844, 845), (0, 845, 846), (0, 846, 847), (0, 847, 848), (0, 848, 849), (0, 849, 850), (0, 850, 851), (0, 851, 852), (0, 852, 853), (0, 853, 854), (0, 854, 855), (0, 855, 856), (0, 856, 857), (0, 857, 858), (0, 858, 859), (0, 859, 860), (0, 860, 861), (0, 861, 862), (0, 862, 863), (0, 863, 864), (0, 864, 865), (0, 865, 866), (0, 866, 867), (0, 867, 868), (0, 868, 869), (0, 869, 870), (0, 870, 871), (0, 871, 872), (0, 872, 873), (0, 873, 874), (0, 874, 875), (0, 875, 876), (0, 876, 877), (0, 877, 878), (0, 878, 879), (0, 879, 880), (0, 880, 881), (0, 881, 882), (0, 882, 883), (0, 883, 884), (0, 884, 885), (0, 885, 886), (0, 886, 887), (0, 887, 888), (0, 888, 889), (0, 889, 890), (0, 890, 891), (0, 891, 892), (0, 892, 893), (0, 893, 894), (0, 894, 895), (0, 895, 896), (0, 896, 897), (0, 897, 898), (0, 898, 899), (0, 899, 900), (0, 900, 901), (0, 901, 902), (0, 902, 903), (0, 903, 904), (0, 904, 905), (0, 905, 906), (0, 906, 907), (0, 907, 908), (0, 908, 909), (0, 909, 910), (0, 910, 911), (0, 911, 912), (0, 912, 913), (0, 913, 914), (0, 914, 915), (0, 915, 916), (0, 916, 917), (0, 917, 918), (0, 918, 919), (0, 919, 920), (0, 920, 921), (0, 921, 922), (0, 922, 923), (0, 923, 924), (0, 924, 925), (0, 925, 926), (0, 926, 927), (0, 927, 928), (0, 928, 929), (0, 929, 930), (0, 930, 931), (0, 931, 932), (0, 932, 933), (0, 933, 934), (0, 934, 935), (0, 935, 936), (0, 936, 937), (0, 937, 938), (0, 938, 939), (0, 939, 940), (0, 940, 941), (0, 941, 942), (0, 942, 943), (0, 943, 944), (0, 944, 945), (0, 945, 946), (0, 946, 947), (0, 947, 948), (0, 948, 949), (0, 949, 950), (0, 950, 951), (0, 951, 952), (0, 952, 953), (0, 953, 954), (0, 954, 955), (0, 955, 956), (0, 956, 957), (0, 957, 958), (0, 958, 959), (0, 959, 960), (0, 960, 961), (0, 961, 962), (0, 962, 963), (0, 963, 964), (0, 964, 965), (0, 965, 966), (0, 966, 967), (0, 967, 968), (0, 968, 969), (0, 969, 970), (0, 970, 971), (0, 971, 972), (0, 972, 973), (0, 973, 974), (0, 974, 975), (0, 975, 976), (0, 976, 977), (0, 977, 978), (0, 978, 979), (0, 979, 980), (0, 980, 981), (0, 981, 982), (0, 982, 983), (0, 983, 984), (0, 984, 985), (0, 985, 986), (0, 986, 987), (0, 987, 988), (0, 988, 989), (0, 989, 990), (0, 990, 991), (0, 991, 992), (0, 992, 993), (0, 993, 994), (0, 994, 995), (0, 995, 996), (0, 996, 997), (0, 997, 998), (0, 998, 999), (0, 999, 1000), (0, 1000, 1001), (0, 1001, 1002), (0, 1002, 1003), (0, 1003, 1004), (0, 1004, 1005), (0, 1005, 1006), (0, 1006, 1007), (0, 1007, 1008), (0, 1008, 1009), (0, 1009, 1010), (0, 1010, 1011), (0, 1011, 1012), (0, 1012, 1013), (0, 1013, 1014), (0, 1014, 1015), (0, 1015, 1016), (0, 1016, 1017), (0, 1017, 1018), (0, 1018, 1019), (0, 1019, 1020), (0, 1020, 1021), (0, 1021, 1022), (0, 1022, 1023), (0, 1023, 1024), (0, 1024, 1025), (0, 1025, 1026), (0, 1026, 1027), (0, 1027, 1028), (0, 1028, 1029), (0, 1029, 1030), (0, 1030, 1031), (0, 1031, 1032), (0, 1032, 1033), (0, 1033, 1034), (0, 1034, 1035), (0, 1035, 1036), (0, 1036, 1037), (0, 1037, 1038), (0, 1038, 1039), (0, 1039, 1040), (0, 1040, 1041), (0, 1041, 1042), (0, 1042, 1043), (0, 1043, 1044), (0, 1044, 1045), (0, 1045, 1046), (0, 1046, 1047), (0, 1047, 1048), (0, 1048, 1049), (0, 1049, 1050), (0, 1050, 1051), (0, 1051, 1052), (0, 1052, 1053), (0, 1053, 1054), (0, 1054, 1055), (0, 1055, 1056), (0, 1056, 1057), (0, 1057, 1058), (0, 1058, 1059), (0, 1059, 1060), (0, 1060, 1061), (0, 1061, 1062), (0, 1062, 1063), (0, 1063, 1064), (0, 1064, 1065), (0, 1065, 1066), (0, 1066, 1067), (0, 1067, 1068), (0, 1068, 1069), (0, 1069, 1070), (0, 1070, 1071), (0, 1071, 1072), (0, 1072, 1073), (0, 1073, 1074), (0, 1074, 1075), (0, 1075, 1076), (0, 1076, 1077), (0, 1077, 1078), (0, 1078, 1079), (0, 1079, 1080), (0, 1080, 1081)])
me_arcmesh_017.materials.append(mat_raymat_003)
me_arcmesh_017.use_remesh_preserve_volume = False
me_arcmesh_017.use_remesh_preserve_attributes = False
me_arcmesh_017.use_mirror_vertex_groups = False
me_arcmesh_017.update()
me_cube_015 = bpy.data.meshes.new('Cube.015')
me_cube_015.from_pydata([(0.06364, 0.06364, -0.09), (0.08315, 0.03444, -0.09), (0.09, -3.934e-09, -0.09), (0.08315, -0.03444, -0.09), (0.06364, -0.06364, -0.09), (0.03444, -0.08315, -0.09), (1.359e-08, -0.09, -0.09), (5.865e-08, 0.09, -0.09), (0.03444, 0.08315, -0.09), (0.06364, 0.06364, 0.03), (0.08315, 0.03444, 0.03), (0.09, -1.162e-07, 0.03), (0.08315, -0.03444, 0.03), (0.06364, -0.06364, 0.03), (0.03444, -0.08315, 0.03), (-1.738e-07, -0.09, 0.03), (2.89e-07, 0.09, 0.03), (0.03444, 0.08315, 0.03), (-0.04, -0.09, -0.09), (-0.04, -0.09, 0.03), (-0.04, 0.09, -0.09), (-0.04, 0.09, 0.03), (0.1, 0.1, 0.02), (0.1, -0.1, 0.02), (-0.1, -0.1, 0.02), (-0.1, 0.1, 0.02), (0.1, 0.1, 0.1), (0.1, -0.1, 0.1), (-0.1, -0.1, 0.1), (-0.1, 0.1, 0.1), (-0.02, -0.1, 0.02), (-0.02, 0.1, 0.02), (-0.02, -0.1, 0.1), (-0.02, 0.1, 0.1), (-0.02, 0.1, -0.08), (-0.02, -0.1, -0.08), (-0.1, 0.1, -0.08), (-0.1, -0.1, -0.08), (-0.1, -0.1, -0.1), (-0.1, 0.1, -0.1), (-0.02, -0.1, -0.1), (-0.02, 0.1, -0.1), (0.1, 0.1, -0.1), (0.1, -0.1, -0.1), (0.1, -0.1, -0.08), (0.1, 0.1, -0.08)], [], [(0, 9, 10, 1), (1, 10, 11, 2), (2, 11, 12, 3), (3, 12, 13, 4), (4, 13, 14, 5), (5, 14, 15, 6), (7, 16, 17, 8), (9, 0, 8, 17), (6, 15, 19, 18), (16, 7, 20, 21), (22, 26, 27, 23), (24, 28, 29, 25), (31, 22, 23, 30), (26, 33, 32, 27), (33, 29, 28, 32), (27, 32, 30, 23), (32, 28, 24, 30), (22, 31, 33, 26), (31, 25, 29, 33), (31, 30, 35, 34), (25, 31, 34, 36), (30, 24, 37, 35), (24, 25, 36, 37), (37, 36, 39, 38), (35, 37, 38, 40), (36, 34, 41, 39), (40, 38, 39, 41), (40, 41, 42, 43), (41, 34, 45, 42), (35, 40, 43, 44), (34, 35, 44, 45), (45, 44, 43, 42)])
me_cube_015.polygons.foreach_set('use_smooth', [1, 1, 1, 1, 1, 1, 1, 1, 1, 1, 0, 0, 0, 0, 0, 0, 0, 0, 0, 0, 0, 0, 0, 0, 0, 0, 0, 0, 0, 0, 0, 0])
me_cube_015.polygons.foreach_set('material_index', [1, 1, 1, 1, 1, 1, 1, 1, 1, 1, 0, 0, 0, 0, 0, 0, 0, 0, 0, 0, 0, 0, 0, 0, 0, 0, 0, 0, 0, 0, 0, 0])
me_cube_015.materials.append(mat_blue)
me_cube_015.materials.append(mat_black)
me_cube_015.use_remesh_preserve_volume = False
me_cube_015.use_remesh_preserve_attributes = False
me_cube_015.use_mirror_vertex_groups = False
me_cube_015.update()

# ---- objects
ob_sick = bpy.data.objects.new('Sick', None)
ob_arc_240 = bpy.data.objects.new('Arc_240', me_arcmesh_017)
ob_sick_model = bpy.data.objects.new('Sick_Model', me_cube_015)

# ---- transforms, parenting, visibility, modifiers, constraints
ob_sick.location = (0.0, 0.0, 0.0)
ob_sick.lock_rotations_4d = False
ob_sick.empty_display_type = 'ARROWS'
ob_sick.empty_image_offset = (0.0, 0.0)
ob_sick.lineart.crease_threshold = 0.0
ob_arc_240.parent = ob_sick
ob_arc_240.matrix_parent_inverse = Matrix(((1.0, 0.0, 0.0, -0.18), (0.0, 1.0, 0.0, 0.0), (0.0, 0.0, 1.0, -0.94), (0.0, 0.0, 0.0, 1.0)))
ob_arc_240.location = (0.18, 0.0, 0.94)
ob_arc_240.empty_display_type = 'ARROWS'
ob_arc_240.lineart.crease_threshold = 0.0
ob_sick_model.parent = ob_sick
ob_sick_model.location = (0.0, 0.0, 0.0)
ob_sick_model.lock_rotations_4d = False
ob_sick_model.empty_display_type = 'ARROWS'
ob_sick_model.lineart.crease_threshold = 0.0

# ---- collection membership
col_collection_1.objects.link(ob_sick)
col_collection_1.objects.link(ob_arc_240)
col_collection_1.objects.link(ob_sick_model)

# ---- scene / render settings (as saved in the file)
scene.frame_start = 1; scene.frame_end = 250; scene.frame_set(1)
scene.render.engine = 'BLENDER_EEVEE_NEXT'
scene.render.image_settings.color_mode = 'RGB'
scene.render.image_settings.compression = 90
scene.render.resolution_percentage = 50
scene.render.dither_intensity = 0.0
scene.render.bake_margin = 2
scene.render.bake_bias = 0.0
scene.cycles.use_denoising = False
scene.cycles.samples = 10
scene.cycles.sampling_pattern = 'TABULATED_SOBOL'
scene.cycles.light_sampling_threshold = 0.0
scene.cycles.use_adaptive_sampling = False
scene.cycles.use_light_tree = False
scene.cycles.blur_glossy = 0.0
scene.cycles.volume_bounces = 1
scene.cycles.pixel_filter_type = 'GAUSSIAN'
scene.cycles.sample_clamp_indirect = 0.0
scene.view_settings.view_transform = 'Standard'
bpy.context.view_layer.update()

# ---- added for rendering (the .blend has no active camera and no usable light): camera, sun
cam_auto = bpy.data.cameras.new('AutoCamera')
cam_auto.lens = 50.0
cam_auto.sensor_width = 36.0
cam_auto.clip_end = 1000.0
ob_auto_camera = bpy.data.objects.new('AutoCamera', cam_auto)
scene.collection.objects.link(ob_auto_camera)
ob_auto_camera.location = (2.58634, -2.92787, 1.95192)
ob_auto_camera.rotation_euler = (1.09748, -7.21219e-08, 0.694738)
scene.camera = ob_auto_camera
light_auto_sun = bpy.data.lights.new('AutoSun', 'SUN')
light_auto_sun.energy = 3.0
light_auto_sun.angle = 0.0523599
ob_auto_sun = bpy.data.objects.new('AutoSun', light_auto_sun)
scene.collection.objects.link(ob_auto_sun)
ob_auto_sun.rotation_euler = (0.872665, 0.174533, 0.523599)
bpy.context.view_layer.update()
